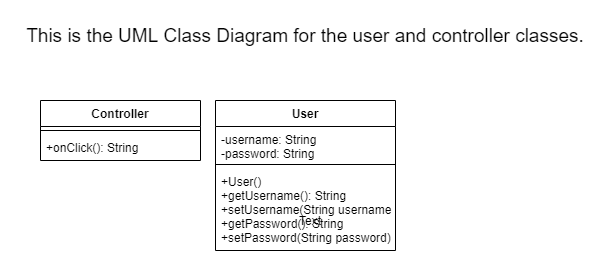

The diagram above was exported from draw.io. Its source (the exported page's mxGraphModel, read from the mxfile embedded in the PNG):
<mxGraphModel dx="1102" dy="642" grid="1" gridSize="10" guides="1" tooltips="1" connect="1" arrows="1" fold="1" page="1" pageScale="1" pageWidth="850" pageHeight="1100" math="0" shadow="0">
  <root>
    <mxCell id="0" />
    <mxCell id="1" parent="0" />
    <mxCell id="QqN0dLxbcvvRF9fiMKl1-5" value="User" style="swimlane;fontStyle=1;align=center;verticalAlign=top;childLayout=stackLayout;horizontal=1;startSize=26;horizontalStack=0;resizeParent=1;resizeParentMax=0;resizeLast=0;collapsible=1;marginBottom=0;" vertex="1" parent="1">
      <mxGeometry x="335" y="110" width="180" height="150" as="geometry" />
    </mxCell>
    <mxCell id="QqN0dLxbcvvRF9fiMKl1-6" value="-username: String&#10;-password: String" style="text;strokeColor=none;fillColor=none;align=left;verticalAlign=top;spacingLeft=4;spacingRight=4;overflow=hidden;rotatable=0;points=[[0,0.5],[1,0.5]];portConstraint=eastwest;" vertex="1" parent="QqN0dLxbcvvRF9fiMKl1-5">
      <mxGeometry y="26" width="180" height="34" as="geometry" />
    </mxCell>
    <mxCell id="QqN0dLxbcvvRF9fiMKl1-7" value="" style="line;strokeWidth=1;fillColor=none;align=left;verticalAlign=middle;spacingTop=-1;spacingLeft=3;spacingRight=3;rotatable=0;labelPosition=right;points=[];portConstraint=eastwest;" vertex="1" parent="QqN0dLxbcvvRF9fiMKl1-5">
      <mxGeometry y="60" width="180" height="8" as="geometry" />
    </mxCell>
    <mxCell id="QqN0dLxbcvvRF9fiMKl1-8" value="+User()&#10;+getUsername(): String&#10;+setUsername(String username)&#10;+getPassword(): String&#10;+setPassword(String password)" style="text;strokeColor=none;fillColor=none;align=left;verticalAlign=top;spacingLeft=4;spacingRight=4;overflow=hidden;rotatable=0;points=[[0,0.5],[1,0.5]];portConstraint=eastwest;" vertex="1" parent="QqN0dLxbcvvRF9fiMKl1-5">
      <mxGeometry y="68" width="180" height="82" as="geometry" />
    </mxCell>
    <mxCell id="QqN0dLxbcvvRF9fiMKl1-1" value="Controller" style="swimlane;fontStyle=1;align=center;verticalAlign=top;childLayout=stackLayout;horizontal=1;startSize=26;horizontalStack=0;resizeParent=1;resizeParentMax=0;resizeLast=0;collapsible=1;marginBottom=0;" vertex="1" parent="1">
      <mxGeometry x="160" y="110" width="160" height="60" as="geometry" />
    </mxCell>
    <mxCell id="QqN0dLxbcvvRF9fiMKl1-3" value="" style="line;strokeWidth=1;fillColor=none;align=left;verticalAlign=middle;spacingTop=-1;spacingLeft=3;spacingRight=3;rotatable=0;labelPosition=right;points=[];portConstraint=eastwest;" vertex="1" parent="QqN0dLxbcvvRF9fiMKl1-1">
      <mxGeometry y="26" width="160" height="8" as="geometry" />
    </mxCell>
    <mxCell id="QqN0dLxbcvvRF9fiMKl1-4" value="+onClick(): String" style="text;strokeColor=none;fillColor=none;align=left;verticalAlign=top;spacingLeft=4;spacingRight=4;overflow=hidden;rotatable=0;points=[[0,0.5],[1,0.5]];portConstraint=eastwest;" vertex="1" parent="QqN0dLxbcvvRF9fiMKl1-1">
      <mxGeometry y="34" width="160" height="26" as="geometry" />
    </mxCell>
    <mxCell id="QqN0dLxbcvvRF9fiMKl1-9" value="Text" style="text;html=1;strokeColor=none;fillColor=none;align=center;verticalAlign=middle;whiteSpace=wrap;rounded=0;" vertex="1" parent="1">
      <mxGeometry x="410" y="220" width="40" height="20" as="geometry" />
    </mxCell>
    <mxCell id="QqN0dLxbcvvRF9fiMKl1-10" value="&lt;font style=&quot;font-size: 19px&quot;&gt;This is the UML Class Diagram for the user and controller classes.&lt;/font&gt;" style="text;html=1;strokeColor=none;fillColor=none;align=center;verticalAlign=middle;whiteSpace=wrap;rounded=0;" vertex="1" parent="1">
      <mxGeometry x="120" y="10" width="610" height="70" as="geometry" />
    </mxCell>
  </root>
</mxGraphModel>